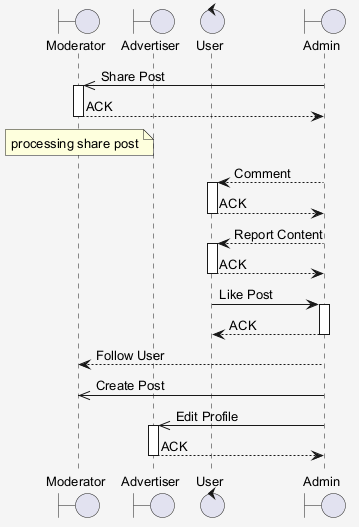

The diagram above was rendered by PlantUML. Its source (embedded in the PNG):
@startuml
skinparam shadowing false
skinparam backgroundColor #F5F5F5
skinparam defaultFontSize 13
boundary "Moderator" as M
boundary "Advertiser" as A
control "User" as U
boundary "Admin" as A2
A2 ->> M : Share Post
activate M
M --> A2 : ACK
deactivate M
note over M : processing share post
A2 --> U : Comment
activate U
U --> A2 : ACK
deactivate U
A2 --> U : Report Content
activate U
U --> A2 : ACK
deactivate U
U -> A2 : Like Post
activate A2
A2 --> U : ACK
deactivate A2
A2 --> M : Follow User
A2 ->> M : Create Post
A2 ->> A : Edit Profile
activate A
A --> A2 : ACK
deactivate A
@enduml